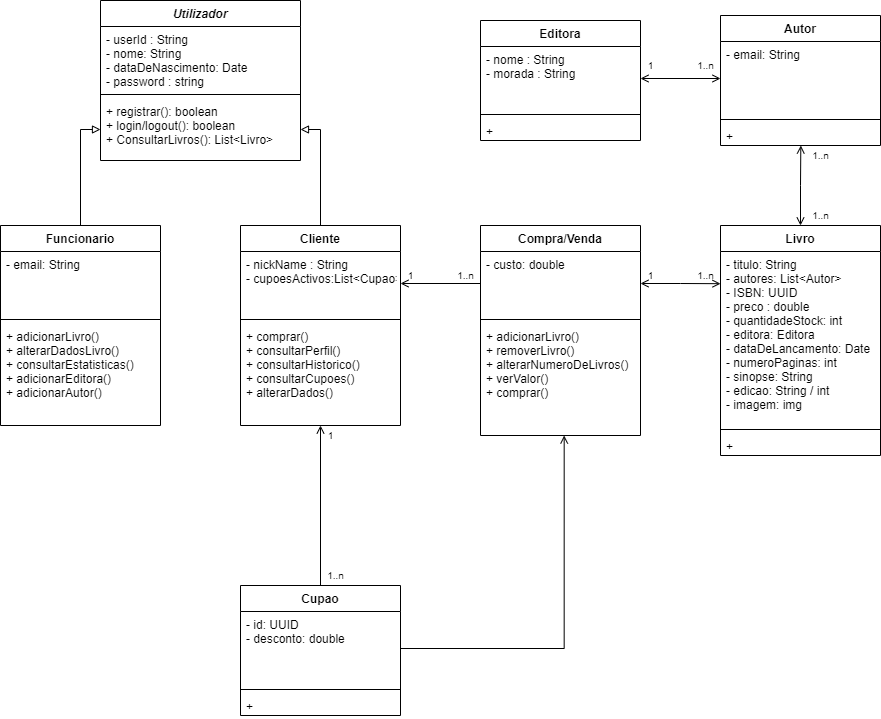

The diagram above was exported from draw.io. Its source (the exported page's mxGraphModel, read from the mxfile embedded in the PNG):
<mxGraphModel dx="2534" dy="917" grid="1" gridSize="10" guides="1" tooltips="1" connect="1" arrows="1" fold="1" page="1" pageScale="1" pageWidth="827" pageHeight="1169" math="0" shadow="0">
  <root>
    <mxCell id="0" />
    <mxCell id="1" parent="0" />
    <mxCell id="xaQzcQiL3mtZau3i-Y3h-14" value="Funcionario" style="swimlane;fontStyle=1;align=center;verticalAlign=top;childLayout=stackLayout;horizontal=1;startSize=26;horizontalStack=0;resizeParent=1;resizeParentMax=0;resizeLast=0;collapsible=1;marginBottom=0;" parent="1" vertex="1">
      <mxGeometry x="-20" y="280" width="160" height="200" as="geometry" />
    </mxCell>
    <mxCell id="xaQzcQiL3mtZau3i-Y3h-15" value="- email: String" style="text;strokeColor=none;fillColor=none;align=left;verticalAlign=top;spacingLeft=4;spacingRight=4;overflow=hidden;rotatable=0;points=[[0,0.5],[1,0.5]];portConstraint=eastwest;" parent="xaQzcQiL3mtZau3i-Y3h-14" vertex="1">
      <mxGeometry y="26" width="160" height="64" as="geometry" />
    </mxCell>
    <mxCell id="xaQzcQiL3mtZau3i-Y3h-16" value="" style="line;strokeWidth=1;fillColor=none;align=left;verticalAlign=middle;spacingTop=-1;spacingLeft=3;spacingRight=3;rotatable=0;labelPosition=right;points=[];portConstraint=eastwest;" parent="xaQzcQiL3mtZau3i-Y3h-14" vertex="1">
      <mxGeometry y="90" width="160" height="8" as="geometry" />
    </mxCell>
    <mxCell id="xaQzcQiL3mtZau3i-Y3h-17" value="+ adicionarLivro()&#10;+ alterarDadosLivro()&#10;+ consultarEstatisticas()&#10;+ adicionarEditora()&#10;+ adicionarAutor()" style="text;strokeColor=none;fillColor=none;align=left;verticalAlign=top;spacingLeft=4;spacingRight=4;overflow=hidden;rotatable=0;points=[[0,0.5],[1,0.5]];portConstraint=eastwest;" parent="xaQzcQiL3mtZau3i-Y3h-14" vertex="1">
      <mxGeometry y="98" width="160" height="102" as="geometry" />
    </mxCell>
    <mxCell id="xaQzcQiL3mtZau3i-Y3h-62" style="edgeStyle=orthogonalEdgeStyle;rounded=0;orthogonalLoop=1;jettySize=auto;html=1;entryX=0.5;entryY=0;entryDx=0;entryDy=0;startArrow=open;startFill=0;endArrow=none;endFill=0;" parent="1" source="xaQzcQiL3mtZau3i-Y3h-18" target="xaQzcQiL3mtZau3i-Y3h-53" edge="1">
      <mxGeometry relative="1" as="geometry" />
    </mxCell>
    <mxCell id="xaQzcQiL3mtZau3i-Y3h-18" value="Cliente" style="swimlane;fontStyle=1;align=center;verticalAlign=top;childLayout=stackLayout;horizontal=1;startSize=26;horizontalStack=0;resizeParent=1;resizeParentMax=0;resizeLast=0;collapsible=1;marginBottom=0;" parent="1" vertex="1">
      <mxGeometry x="220" y="280" width="160" height="200" as="geometry" />
    </mxCell>
    <mxCell id="xaQzcQiL3mtZau3i-Y3h-19" value="- nickName : String&#10;- cupoesActivos:List&lt;Cupao&gt;" style="text;strokeColor=none;fillColor=none;align=left;verticalAlign=top;spacingLeft=4;spacingRight=4;overflow=hidden;rotatable=0;points=[[0,0.5],[1,0.5]];portConstraint=eastwest;" parent="xaQzcQiL3mtZau3i-Y3h-18" vertex="1">
      <mxGeometry y="26" width="160" height="64" as="geometry" />
    </mxCell>
    <mxCell id="xaQzcQiL3mtZau3i-Y3h-20" value="" style="line;strokeWidth=1;fillColor=none;align=left;verticalAlign=middle;spacingTop=-1;spacingLeft=3;spacingRight=3;rotatable=0;labelPosition=right;points=[];portConstraint=eastwest;" parent="xaQzcQiL3mtZau3i-Y3h-18" vertex="1">
      <mxGeometry y="90" width="160" height="8" as="geometry" />
    </mxCell>
    <mxCell id="xaQzcQiL3mtZau3i-Y3h-21" value="+ comprar()&#10;+ consultarPerfil()&#10;+ consultarHistorico()&#10;+ consultarCupoes()&#10;+ alterarDados()" style="text;strokeColor=none;fillColor=none;align=left;verticalAlign=top;spacingLeft=4;spacingRight=4;overflow=hidden;rotatable=0;points=[[0,0.5],[1,0.5]];portConstraint=eastwest;" parent="xaQzcQiL3mtZau3i-Y3h-18" vertex="1">
      <mxGeometry y="98" width="160" height="102" as="geometry" />
    </mxCell>
    <mxCell id="xaQzcQiL3mtZau3i-Y3h-22" value="Utilizador" style="swimlane;fontStyle=3;align=center;verticalAlign=top;childLayout=stackLayout;horizontal=1;startSize=26;horizontalStack=0;resizeParent=1;resizeParentMax=0;resizeLast=0;collapsible=1;marginBottom=0;" parent="1" vertex="1">
      <mxGeometry x="80" y="55" width="200" height="160" as="geometry" />
    </mxCell>
    <mxCell id="xaQzcQiL3mtZau3i-Y3h-23" value="- userId : String&#10;- nome: String&#10;- dataDeNascimento: Date&#10;- password : string" style="text;strokeColor=none;fillColor=none;align=left;verticalAlign=top;spacingLeft=4;spacingRight=4;overflow=hidden;rotatable=0;points=[[0,0.5],[1,0.5]];portConstraint=eastwest;" parent="xaQzcQiL3mtZau3i-Y3h-22" vertex="1">
      <mxGeometry y="26" width="200" height="64" as="geometry" />
    </mxCell>
    <mxCell id="xaQzcQiL3mtZau3i-Y3h-24" value="" style="line;strokeWidth=1;fillColor=none;align=left;verticalAlign=middle;spacingTop=-1;spacingLeft=3;spacingRight=3;rotatable=0;labelPosition=right;points=[];portConstraint=eastwest;" parent="xaQzcQiL3mtZau3i-Y3h-22" vertex="1">
      <mxGeometry y="90" width="200" height="8" as="geometry" />
    </mxCell>
    <mxCell id="xaQzcQiL3mtZau3i-Y3h-25" value="+ registrar(): boolean&#10;+ login/logout(): boolean&#10;+ ConsultarLivros(): List&lt;Livro&gt;" style="text;strokeColor=none;fillColor=none;align=left;verticalAlign=top;spacingLeft=4;spacingRight=4;overflow=hidden;rotatable=0;points=[[0,0.5],[1,0.5]];portConstraint=eastwest;" parent="xaQzcQiL3mtZau3i-Y3h-22" vertex="1">
      <mxGeometry y="98" width="200" height="62" as="geometry" />
    </mxCell>
    <mxCell id="xaQzcQiL3mtZau3i-Y3h-30" value="Compra/Venda" style="swimlane;fontStyle=1;align=center;verticalAlign=top;childLayout=stackLayout;horizontal=1;startSize=26;horizontalStack=0;resizeParent=1;resizeParentMax=0;resizeLast=0;collapsible=1;marginBottom=0;" parent="1" vertex="1">
      <mxGeometry x="460" y="280" width="160" height="210" as="geometry" />
    </mxCell>
    <mxCell id="xaQzcQiL3mtZau3i-Y3h-31" value="- custo: double" style="text;strokeColor=none;fillColor=none;align=left;verticalAlign=top;spacingLeft=4;spacingRight=4;overflow=hidden;rotatable=0;points=[[0,0.5],[1,0.5]];portConstraint=eastwest;" parent="xaQzcQiL3mtZau3i-Y3h-30" vertex="1">
      <mxGeometry y="26" width="160" height="64" as="geometry" />
    </mxCell>
    <mxCell id="xaQzcQiL3mtZau3i-Y3h-32" value="" style="line;strokeWidth=1;fillColor=none;align=left;verticalAlign=middle;spacingTop=-1;spacingLeft=3;spacingRight=3;rotatable=0;labelPosition=right;points=[];portConstraint=eastwest;" parent="xaQzcQiL3mtZau3i-Y3h-30" vertex="1">
      <mxGeometry y="90" width="160" height="8" as="geometry" />
    </mxCell>
    <mxCell id="xaQzcQiL3mtZau3i-Y3h-33" value="+ adicionarLivro()&#10;+ removerLivro()&#10;+ alterarNumeroDeLivros()&#10;+ verValor()&#10;+ comprar()" style="text;strokeColor=none;fillColor=none;align=left;verticalAlign=top;spacingLeft=4;spacingRight=4;overflow=hidden;rotatable=0;points=[[0,0.5],[1,0.5]];portConstraint=eastwest;" parent="xaQzcQiL3mtZau3i-Y3h-30" vertex="1">
      <mxGeometry y="98" width="160" height="112" as="geometry" />
    </mxCell>
    <mxCell id="xaQzcQiL3mtZau3i-Y3h-57" style="edgeStyle=orthogonalEdgeStyle;rounded=0;orthogonalLoop=1;jettySize=auto;html=1;exitX=0.5;exitY=0;exitDx=0;exitDy=0;entryX=0.502;entryY=1;entryDx=0;entryDy=0;entryPerimeter=0;endArrow=open;endFill=0;startArrow=open;startFill=0;" parent="1" source="xaQzcQiL3mtZau3i-Y3h-34" target="xaQzcQiL3mtZau3i-Y3h-41" edge="1">
      <mxGeometry relative="1" as="geometry" />
    </mxCell>
    <mxCell id="xaQzcQiL3mtZau3i-Y3h-58" style="edgeStyle=orthogonalEdgeStyle;rounded=0;orthogonalLoop=1;jettySize=auto;html=1;entryX=1;entryY=0.5;entryDx=0;entryDy=0;endArrow=open;endFill=0;startArrow=open;startFill=0;exitX=0;exitY=0.5;exitDx=0;exitDy=0;" parent="1" source="xaQzcQiL3mtZau3i-Y3h-39" target="xaQzcQiL3mtZau3i-Y3h-43" edge="1">
      <mxGeometry relative="1" as="geometry" />
    </mxCell>
    <mxCell id="xaQzcQiL3mtZau3i-Y3h-34" value="Livro" style="swimlane;fontStyle=1;align=center;verticalAlign=top;childLayout=stackLayout;horizontal=1;startSize=26;horizontalStack=0;resizeParent=1;resizeParentMax=0;resizeLast=0;collapsible=1;marginBottom=0;" parent="1" vertex="1">
      <mxGeometry x="700" y="280" width="160" height="230" as="geometry" />
    </mxCell>
    <mxCell id="xaQzcQiL3mtZau3i-Y3h-35" value="- titulo: String&#10;- autores: List&lt;Autor&gt;&#10;- ISBN: UUID&#10;- preco : double&#10;- quantidadeStock: int&#10;- editora: Editora&#10;- dataDeLancamento: Date&#10;- numeroPaginas: int&#10;- sinopse: String&#10;- edicao: String / int&#10;- imagem: img&#10;" style="text;strokeColor=none;fillColor=none;align=left;verticalAlign=top;spacingLeft=4;spacingRight=4;overflow=hidden;rotatable=0;points=[[0,0.5],[1,0.5]];portConstraint=eastwest;" parent="xaQzcQiL3mtZau3i-Y3h-34" vertex="1">
      <mxGeometry y="26" width="160" height="174" as="geometry" />
    </mxCell>
    <mxCell id="xaQzcQiL3mtZau3i-Y3h-36" value="" style="line;strokeWidth=1;fillColor=none;align=left;verticalAlign=middle;spacingTop=-1;spacingLeft=3;spacingRight=3;rotatable=0;labelPosition=right;points=[];portConstraint=eastwest;" parent="xaQzcQiL3mtZau3i-Y3h-34" vertex="1">
      <mxGeometry y="200" width="160" height="8" as="geometry" />
    </mxCell>
    <mxCell id="xaQzcQiL3mtZau3i-Y3h-37" value="+" style="text;strokeColor=none;fillColor=none;align=left;verticalAlign=top;spacingLeft=4;spacingRight=4;overflow=hidden;rotatable=0;points=[[0,0.5],[1,0.5]];portConstraint=eastwest;" parent="xaQzcQiL3mtZau3i-Y3h-34" vertex="1">
      <mxGeometry y="208" width="160" height="22" as="geometry" />
    </mxCell>
    <mxCell id="xaQzcQiL3mtZau3i-Y3h-38" value="Autor" style="swimlane;fontStyle=1;align=center;verticalAlign=top;childLayout=stackLayout;horizontal=1;startSize=26;horizontalStack=0;resizeParent=1;resizeParentMax=0;resizeLast=0;collapsible=1;marginBottom=0;" parent="1" vertex="1">
      <mxGeometry x="700" y="70" width="160" height="130" as="geometry" />
    </mxCell>
    <mxCell id="xaQzcQiL3mtZau3i-Y3h-39" value="- email: String" style="text;strokeColor=none;fillColor=none;align=left;verticalAlign=top;spacingLeft=4;spacingRight=4;overflow=hidden;rotatable=0;points=[[0,0.5],[1,0.5]];portConstraint=eastwest;" parent="xaQzcQiL3mtZau3i-Y3h-38" vertex="1">
      <mxGeometry y="26" width="160" height="74" as="geometry" />
    </mxCell>
    <mxCell id="xaQzcQiL3mtZau3i-Y3h-40" value="" style="line;strokeWidth=1;fillColor=none;align=left;verticalAlign=middle;spacingTop=-1;spacingLeft=3;spacingRight=3;rotatable=0;labelPosition=right;points=[];portConstraint=eastwest;" parent="xaQzcQiL3mtZau3i-Y3h-38" vertex="1">
      <mxGeometry y="100" width="160" height="8" as="geometry" />
    </mxCell>
    <mxCell id="xaQzcQiL3mtZau3i-Y3h-41" value="+" style="text;strokeColor=none;fillColor=none;align=left;verticalAlign=top;spacingLeft=4;spacingRight=4;overflow=hidden;rotatable=0;points=[[0,0.5],[1,0.5]];portConstraint=eastwest;" parent="xaQzcQiL3mtZau3i-Y3h-38" vertex="1">
      <mxGeometry y="108" width="160" height="22" as="geometry" />
    </mxCell>
    <mxCell id="xaQzcQiL3mtZau3i-Y3h-42" value="Editora" style="swimlane;fontStyle=1;align=center;verticalAlign=top;childLayout=stackLayout;horizontal=1;startSize=26;horizontalStack=0;resizeParent=1;resizeParentMax=0;resizeLast=0;collapsible=1;marginBottom=0;" parent="1" vertex="1">
      <mxGeometry x="460" y="75" width="160" height="120" as="geometry" />
    </mxCell>
    <mxCell id="xaQzcQiL3mtZau3i-Y3h-43" value="- nome : String&#10;- morada : String" style="text;strokeColor=none;fillColor=none;align=left;verticalAlign=top;spacingLeft=4;spacingRight=4;overflow=hidden;rotatable=0;points=[[0,0.5],[1,0.5]];portConstraint=eastwest;" parent="xaQzcQiL3mtZau3i-Y3h-42" vertex="1">
      <mxGeometry y="26" width="160" height="64" as="geometry" />
    </mxCell>
    <mxCell id="xaQzcQiL3mtZau3i-Y3h-44" value="" style="line;strokeWidth=1;fillColor=none;align=left;verticalAlign=middle;spacingTop=-1;spacingLeft=3;spacingRight=3;rotatable=0;labelPosition=right;points=[];portConstraint=eastwest;" parent="xaQzcQiL3mtZau3i-Y3h-42" vertex="1">
      <mxGeometry y="90" width="160" height="8" as="geometry" />
    </mxCell>
    <mxCell id="xaQzcQiL3mtZau3i-Y3h-45" value="+" style="text;strokeColor=none;fillColor=none;align=left;verticalAlign=top;spacingLeft=4;spacingRight=4;overflow=hidden;rotatable=0;points=[[0,0.5],[1,0.5]];portConstraint=eastwest;" parent="xaQzcQiL3mtZau3i-Y3h-42" vertex="1">
      <mxGeometry y="98" width="160" height="22" as="geometry" />
    </mxCell>
    <mxCell id="xaQzcQiL3mtZau3i-Y3h-51" value="" style="endArrow=none;html=1;rounded=0;exitX=1;exitY=0.5;exitDx=0;exitDy=0;entryX=0.5;entryY=0;entryDx=0;entryDy=0;edgeStyle=orthogonalEdgeStyle;endFill=0;startArrow=block;startFill=0;" parent="1" source="xaQzcQiL3mtZau3i-Y3h-25" target="xaQzcQiL3mtZau3i-Y3h-18" edge="1">
      <mxGeometry width="50" height="50" relative="1" as="geometry">
        <mxPoint x="680" y="370" as="sourcePoint" />
        <mxPoint x="730" y="320" as="targetPoint" />
      </mxGeometry>
    </mxCell>
    <mxCell id="xaQzcQiL3mtZau3i-Y3h-52" value="" style="endArrow=none;html=1;rounded=0;exitX=0;exitY=0.5;exitDx=0;exitDy=0;entryX=0.5;entryY=0;entryDx=0;entryDy=0;edgeStyle=orthogonalEdgeStyle;endFill=0;startArrow=block;startFill=0;" parent="1" source="xaQzcQiL3mtZau3i-Y3h-25" target="xaQzcQiL3mtZau3i-Y3h-14" edge="1">
      <mxGeometry width="50" height="50" relative="1" as="geometry">
        <mxPoint x="229.75" y="220.6819999999999" as="sourcePoint" />
        <mxPoint x="310.0000000000002" y="290" as="targetPoint" />
      </mxGeometry>
    </mxCell>
    <mxCell id="xaQzcQiL3mtZau3i-Y3h-53" value="Cupao" style="swimlane;fontStyle=1;align=center;verticalAlign=top;childLayout=stackLayout;horizontal=1;startSize=26;horizontalStack=0;resizeParent=1;resizeParentMax=0;resizeLast=0;collapsible=1;marginBottom=0;" parent="1" vertex="1">
      <mxGeometry x="220" y="640" width="160" height="130" as="geometry" />
    </mxCell>
    <mxCell id="xaQzcQiL3mtZau3i-Y3h-54" value="- id: UUID&#10;- desconto: double" style="text;strokeColor=none;fillColor=none;align=left;verticalAlign=top;spacingLeft=4;spacingRight=4;overflow=hidden;rotatable=0;points=[[0,0.5],[1,0.5]];portConstraint=eastwest;" parent="xaQzcQiL3mtZau3i-Y3h-53" vertex="1">
      <mxGeometry y="26" width="160" height="74" as="geometry" />
    </mxCell>
    <mxCell id="xaQzcQiL3mtZau3i-Y3h-55" value="" style="line;strokeWidth=1;fillColor=none;align=left;verticalAlign=middle;spacingTop=-1;spacingLeft=3;spacingRight=3;rotatable=0;labelPosition=right;points=[];portConstraint=eastwest;" parent="xaQzcQiL3mtZau3i-Y3h-53" vertex="1">
      <mxGeometry y="100" width="160" height="8" as="geometry" />
    </mxCell>
    <mxCell id="xaQzcQiL3mtZau3i-Y3h-56" value="+" style="text;strokeColor=none;fillColor=none;align=left;verticalAlign=top;spacingLeft=4;spacingRight=4;overflow=hidden;rotatable=0;points=[[0,0.5],[1,0.5]];portConstraint=eastwest;" parent="xaQzcQiL3mtZau3i-Y3h-53" vertex="1">
      <mxGeometry y="108" width="160" height="22" as="geometry" />
    </mxCell>
    <mxCell id="xaQzcQiL3mtZau3i-Y3h-59" style="edgeStyle=orthogonalEdgeStyle;rounded=0;orthogonalLoop=1;jettySize=auto;html=1;exitX=1;exitY=0.5;exitDx=0;exitDy=0;entryX=0.523;entryY=1;entryDx=0;entryDy=0;entryPerimeter=0;endArrow=open;endFill=0;startArrow=none;startFill=0;" parent="1" source="xaQzcQiL3mtZau3i-Y3h-54" target="xaQzcQiL3mtZau3i-Y3h-33" edge="1">
      <mxGeometry relative="1" as="geometry" />
    </mxCell>
    <mxCell id="xaQzcQiL3mtZau3i-Y3h-60" style="edgeStyle=orthogonalEdgeStyle;rounded=0;orthogonalLoop=1;jettySize=auto;html=1;exitX=1;exitY=0.5;exitDx=0;exitDy=0;entryX=0;entryY=0.185;entryDx=0;entryDy=0;entryPerimeter=0;startArrow=open;startFill=0;endArrow=open;endFill=0;" parent="1" source="xaQzcQiL3mtZau3i-Y3h-31" target="xaQzcQiL3mtZau3i-Y3h-35" edge="1">
      <mxGeometry relative="1" as="geometry" />
    </mxCell>
    <mxCell id="xaQzcQiL3mtZau3i-Y3h-61" style="edgeStyle=orthogonalEdgeStyle;rounded=0;orthogonalLoop=1;jettySize=auto;html=1;entryX=0;entryY=0.5;entryDx=0;entryDy=0;startArrow=open;startFill=0;endArrow=none;endFill=0;" parent="1" source="xaQzcQiL3mtZau3i-Y3h-19" target="xaQzcQiL3mtZau3i-Y3h-31" edge="1">
      <mxGeometry relative="1" as="geometry" />
    </mxCell>
    <mxCell id="xaQzcQiL3mtZau3i-Y3h-63" value="1..n" style="text;html=1;align=center;verticalAlign=middle;resizable=0;points=[];autosize=1;strokeColor=none;fillColor=none;fontSize=10;" parent="1" vertex="1">
      <mxGeometry x="785" y="260" width="30" height="20" as="geometry" />
    </mxCell>
    <mxCell id="xaQzcQiL3mtZau3i-Y3h-64" value="1..n" style="text;html=1;align=center;verticalAlign=middle;resizable=0;points=[];autosize=1;strokeColor=none;fillColor=none;fontSize=10;" parent="1" vertex="1">
      <mxGeometry x="785" y="200" width="30" height="20" as="geometry" />
    </mxCell>
    <mxCell id="xaQzcQiL3mtZau3i-Y3h-65" value="1..n" style="text;html=1;align=center;verticalAlign=middle;resizable=0;points=[];autosize=1;strokeColor=none;fillColor=none;fontSize=10;" parent="1" vertex="1">
      <mxGeometry x="670" y="110" width="30" height="20" as="geometry" />
    </mxCell>
    <mxCell id="xaQzcQiL3mtZau3i-Y3h-66" value="1" style="text;html=1;align=center;verticalAlign=middle;resizable=0;points=[];autosize=1;strokeColor=none;fillColor=none;fontSize=10;" parent="1" vertex="1">
      <mxGeometry x="620" y="110" width="20" height="20" as="geometry" />
    </mxCell>
    <mxCell id="xaQzcQiL3mtZau3i-Y3h-67" value="1" style="text;html=1;align=center;verticalAlign=middle;resizable=0;points=[];autosize=1;strokeColor=none;fillColor=none;fontSize=10;" parent="1" vertex="1">
      <mxGeometry x="300" y="480" width="20" height="20" as="geometry" />
    </mxCell>
    <mxCell id="xaQzcQiL3mtZau3i-Y3h-68" value="1..n" style="text;html=1;align=center;verticalAlign=middle;resizable=0;points=[];autosize=1;strokeColor=none;fillColor=none;fontSize=10;" parent="1" vertex="1">
      <mxGeometry x="300" y="620" width="30" height="20" as="geometry" />
    </mxCell>
    <mxCell id="xaQzcQiL3mtZau3i-Y3h-69" value="1" style="text;html=1;align=center;verticalAlign=middle;resizable=0;points=[];autosize=1;strokeColor=none;fillColor=none;fontSize=10;" parent="1" vertex="1">
      <mxGeometry x="380" y="320" width="20" height="20" as="geometry" />
    </mxCell>
    <mxCell id="xaQzcQiL3mtZau3i-Y3h-70" value="1..n" style="text;html=1;align=center;verticalAlign=middle;resizable=0;points=[];autosize=1;strokeColor=none;fillColor=none;fontSize=10;" parent="1" vertex="1">
      <mxGeometry x="430" y="320" width="30" height="20" as="geometry" />
    </mxCell>
    <mxCell id="xaQzcQiL3mtZau3i-Y3h-71" value="1" style="text;html=1;align=center;verticalAlign=middle;resizable=0;points=[];autosize=1;strokeColor=none;fillColor=none;fontSize=10;" parent="1" vertex="1">
      <mxGeometry x="620" y="320" width="20" height="20" as="geometry" />
    </mxCell>
    <mxCell id="xaQzcQiL3mtZau3i-Y3h-72" value="1..n" style="text;html=1;align=center;verticalAlign=middle;resizable=0;points=[];autosize=1;strokeColor=none;fillColor=none;fontSize=10;" parent="1" vertex="1">
      <mxGeometry x="670" y="320" width="30" height="20" as="geometry" />
    </mxCell>
  </root>
</mxGraphModel>